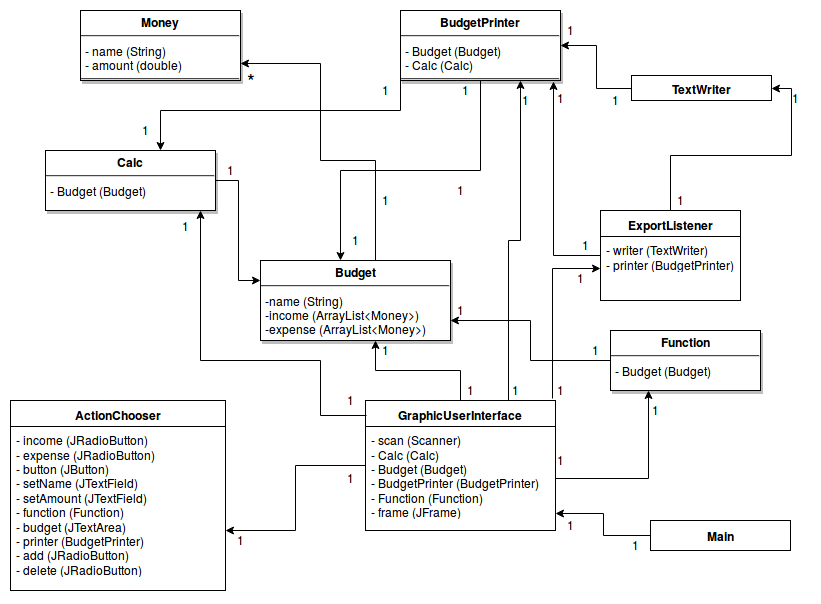

The diagram above was exported from draw.io. Its source (the exported page's mxGraphModel, read from the mxfile embedded in the PNG):
<mxGraphModel dx="876" dy="411" grid="1" gridSize="10" guides="1" tooltips="1" connect="1" arrows="1" fold="1" page="0" pageScale="1.5" pageWidth="826" pageHeight="1169" background="#ffffff" math="0" shadow="0">
  <root>
    <mxCell id="0" style=";html=1;" />
    <mxCell id="1" style=";html=1;" parent="0" />
    <mxCell id="45" value="&lt;p style=&quot;margin: 0px ; margin-top: 4px ; text-align: center&quot;&gt;&lt;strong&gt;Money&lt;br&gt;&lt;/strong&gt;&lt;/p&gt;&lt;hr&gt;&lt;p style=&quot;margin: 0px ; margin-left: 4px&quot;&gt;- name (String)&lt;br&gt;- amount (double)&lt;br&gt;&lt;/p&gt;&lt;hr&gt;" style="shadow=1;fillColor=#FFFFFF;gradientColor=none;verticalAlign=top;align=left;overflow=fill;fontSize=12;fontFamily=Helvetica;html=1" parent="1" vertex="1">
      <mxGeometry x="70" y="40" width="160" height="70" as="geometry" />
    </mxCell>
    <mxCell id="98" style="edgeStyle=orthogonalEdgeStyle;rounded=0;html=1;entryX=1;entryY=0.75;jettySize=auto;orthogonalLoop=1;exitX=0;exitY=0.25;" parent="1" source="47" target="45" edge="1">
      <mxGeometry relative="1" as="geometry">
        <Array as="points">
          <mxPoint x="365" y="190" />
          <mxPoint x="310" y="190" />
          <mxPoint x="310" y="93" />
        </Array>
      </mxGeometry>
    </mxCell>
    <mxCell id="47" value="&lt;p style=&quot;margin: 0px ; margin-top: 4px ; text-align: center&quot;&gt;&lt;strong&gt;Budget&lt;br&gt;&lt;/strong&gt;&lt;/p&gt;&lt;hr&gt;&lt;p style=&quot;margin: 0px ; margin-left: 4px&quot;&gt;-name (String)&lt;br&gt;&lt;/p&gt;&lt;p style=&quot;margin: 0px ; margin-left: 4px&quot;&gt;-income (ArrayList&amp;lt;Money&amp;gt;)&lt;br&gt;-expense (ArrayList&amp;lt;Money&amp;gt;)&lt;br&gt;&lt;/p&gt;&lt;hr&gt;" style="shadow=1;fillColor=#FFFFFF;gradientColor=none;verticalAlign=top;align=left;overflow=fill;fontSize=12;fontFamily=Helvetica;html=1" parent="1" vertex="1">
      <mxGeometry x="250" y="290" width="190" height="80" as="geometry" />
    </mxCell>
    <mxCell id="168" style="edgeStyle=orthogonalEdgeStyle;rounded=0;html=1;entryX=1;entryY=0.75;jettySize=auto;orthogonalLoop=1;" edge="1" parent="1" source="65" target="47">
      <mxGeometry relative="1" as="geometry" />
    </mxCell>
    <mxCell id="65" value="&lt;p style=&quot;margin: 0px ; margin-top: 4px ; text-align: center&quot;&gt;&lt;strong&gt;Function&lt;br&gt;&lt;/strong&gt;&lt;/p&gt;&lt;hr&gt;&lt;p style=&quot;margin: 0px ; margin-left: 4px&quot;&gt;- Budget (Budget)&lt;br&gt;&lt;br&gt;&lt;/p&gt;&lt;hr&gt;&lt;p style=&quot;margin: 0px ; margin-left: 4px&quot;&gt;&lt;br&gt;&lt;/p&gt;" style="shadow=1;fillColor=#FFFFFF;gradientColor=none;verticalAlign=top;align=left;overflow=fill;fontSize=12;fontFamily=Helvetica;html=1" parent="1" vertex="1">
      <mxGeometry x="600" y="360" width="150" height="60" as="geometry" />
    </mxCell>
    <mxCell id="95" style="edgeStyle=orthogonalEdgeStyle;rounded=0;html=1;entryX=0.421;entryY=0;entryPerimeter=0;jettySize=auto;orthogonalLoop=1;" parent="1" source="67" target="47" edge="1">
      <mxGeometry relative="1" as="geometry" />
    </mxCell>
    <mxCell id="103" style="edgeStyle=orthogonalEdgeStyle;rounded=0;html=1;exitX=0;exitY=0.75;entryX=0.676;entryY=0;entryPerimeter=0;jettySize=auto;orthogonalLoop=1;" parent="1" source="67" target="72" edge="1">
      <mxGeometry relative="1" as="geometry">
        <Array as="points">
          <mxPoint x="390" y="140" />
          <mxPoint x="150" y="140" />
        </Array>
      </mxGeometry>
    </mxCell>
    <mxCell id="67" value="&lt;p style=&quot;margin: 0px ; margin-top: 4px ; text-align: center&quot;&gt;&lt;strong&gt;BudgetPrinter&lt;br&gt;&lt;/strong&gt;&lt;/p&gt;&lt;hr&gt;&lt;p style=&quot;margin: 0px ; margin-left: 4px&quot;&gt;- Budget (Budget)&lt;br&gt;- Calc (Calc)&lt;br&gt;&lt;/p&gt;&lt;hr&gt;" style="shadow=1;fillColor=#FFFFFF;gradientColor=none;verticalAlign=top;align=left;overflow=fill;fontSize=12;fontFamily=Helvetica;html=1" parent="1" vertex="1">
      <mxGeometry x="390" y="40" width="160" height="70" as="geometry" />
    </mxCell>
    <mxCell id="129" style="edgeStyle=orthogonalEdgeStyle;rounded=0;html=1;entryX=0;entryY=0.25;jettySize=auto;orthogonalLoop=1;" parent="1" source="72" target="47" edge="1">
      <mxGeometry relative="1" as="geometry" />
    </mxCell>
    <mxCell id="72" value="&lt;p style=&quot;margin: 0px ; margin-top: 4px ; text-align: center&quot;&gt;&lt;b&gt;Calc&lt;/b&gt;&lt;br&gt;&lt;/p&gt;&lt;hr&gt;&lt;p style=&quot;margin: 0px ; margin-left: 4px&quot;&gt;- Budget (Budget)&lt;/p&gt;&lt;p style=&quot;margin: 0px ; margin-left: 4px&quot;&gt;&lt;br&gt;&lt;/p&gt;&lt;hr&gt;&lt;p style=&quot;margin: 0px ; margin-left: 4px&quot;&gt;&lt;br&gt;&lt;/p&gt;" style="shadow=1;fillColor=#FFFFFF;gradientColor=none;verticalAlign=top;align=left;overflow=fill;fontSize=12;fontFamily=Helvetica;html=1" parent="1" vertex="1">
      <mxGeometry x="35" y="180" width="170" height="60" as="geometry" />
    </mxCell>
    <mxCell id="97" style="edgeStyle=orthogonalEdgeStyle;rounded=0;html=1;exitX=0;exitY=0.25;entryX=0;entryY=0.25;jettySize=auto;orthogonalLoop=1;" parent="1" source="47" target="47" edge="1">
      <mxGeometry relative="1" as="geometry" />
    </mxCell>
    <mxCell id="104" value="&lt;font style=&quot;font-size: 20px&quot;&gt;*&lt;/font&gt;" style="text;html=1;resizable=0;points=[];autosize=1;align=left;verticalAlign=top;spacingTop=-4;" parent="1" vertex="1">
      <mxGeometry x="235" y="95" width="20" height="20" as="geometry" />
    </mxCell>
    <mxCell id="105" value="1" style="text;html=1;resizable=0;points=[];autosize=1;align=left;verticalAlign=top;spacingTop=-4;" parent="1" vertex="1">
      <mxGeometry x="130" y="150" width="20" height="20" as="geometry" />
    </mxCell>
    <mxCell id="107" value="1" style="text;html=1;resizable=0;points=[];autosize=1;align=left;verticalAlign=top;spacingTop=-4;" parent="1" vertex="1">
      <mxGeometry x="370" y="110" width="20" height="20" as="geometry" />
    </mxCell>
    <mxCell id="108" value="1" style="text;html=1;resizable=0;points=[];autosize=1;align=left;verticalAlign=top;spacingTop=-4;" parent="1" vertex="1">
      <mxGeometry x="370" y="220" width="20" height="20" as="geometry" />
    </mxCell>
    <mxCell id="109" value="1" style="text;html=1;resizable=0;points=[];autosize=1;align=left;verticalAlign=top;spacingTop=-4;" parent="1" vertex="1">
      <mxGeometry x="215" y="190" width="20" height="20" as="geometry" />
    </mxCell>
    <mxCell id="114" value="1" style="text;html=1;resizable=0;points=[];autosize=1;align=left;verticalAlign=top;spacingTop=-4;" parent="1" vertex="1">
      <mxGeometry x="340" y="260" width="20" height="20" as="geometry" />
    </mxCell>
    <mxCell id="117" value="1" style="text;html=1;resizable=0;points=[];autosize=1;align=left;verticalAlign=top;spacingTop=-4;" parent="1" vertex="1">
      <mxGeometry x="580" y="370" width="20" height="20" as="geometry" />
    </mxCell>
    <mxCell id="118" value="1" style="text;html=1;resizable=0;points=[];autosize=1;align=left;verticalAlign=top;spacingTop=-4;" parent="1" vertex="1">
      <mxGeometry x="450" y="110" width="20" height="20" as="geometry" />
    </mxCell>
    <mxCell id="119" value="1" style="text;html=1;resizable=0;points=[];autosize=1;align=left;verticalAlign=top;spacingTop=-4;" parent="1" vertex="1">
      <mxGeometry x="445" y="210" width="20" height="20" as="geometry" />
    </mxCell>
    <mxCell id="134" style="edgeStyle=orthogonalEdgeStyle;rounded=0;html=1;entryX=0.605;entryY=1;entryPerimeter=0;jettySize=auto;orthogonalLoop=1;" parent="1" source="120" target="47" edge="1">
      <mxGeometry relative="1" as="geometry" />
    </mxCell>
    <mxCell id="162" style="edgeStyle=orthogonalEdgeStyle;rounded=0;html=1;entryX=1;entryY=0.634;entryPerimeter=0;jettySize=auto;orthogonalLoop=1;" parent="1" source="120" target="159" edge="1">
      <mxGeometry relative="1" as="geometry" />
    </mxCell>
    <mxCell id="166" style="edgeStyle=orthogonalEdgeStyle;rounded=0;html=1;entryX=0.75;entryY=1;jettySize=auto;orthogonalLoop=1;exitX=0.75;exitY=0;" edge="1" parent="1" source="120" target="67">
      <mxGeometry relative="1" as="geometry">
        <Array as="points">
          <mxPoint x="498" y="270" />
          <mxPoint x="510" y="270" />
        </Array>
      </mxGeometry>
    </mxCell>
    <mxCell id="179" style="edgeStyle=orthogonalEdgeStyle;rounded=0;html=1;jettySize=auto;orthogonalLoop=1;exitX=0.984;exitY=-0.015;exitPerimeter=0;" edge="1" parent="1" source="120" target="171">
      <mxGeometry relative="1" as="geometry">
        <Array as="points">
          <mxPoint x="542" y="298" />
        </Array>
      </mxGeometry>
    </mxCell>
    <mxCell id="120" value="&lt;b&gt;GraphicUserInterface&lt;/b&gt;" style="swimlane;html=1;fontStyle=0;childLayout=stackLayout;horizontal=1;startSize=26;fillColor=none;horizontalStack=0;resizeParent=1;resizeLast=0;collapsible=1;marginBottom=0;swimlaneFillColor=#ffffff;" parent="1" vertex="1">
      <mxGeometry x="355" y="430" width="190" height="130" as="geometry" />
    </mxCell>
    <mxCell id="123" value="- scan (Scanner)&lt;br&gt;- Calc (Calc)&lt;br&gt;- Budget (Budget)&lt;br&gt;- BudgetPrinter (BudgetPrinter)&lt;br&gt;- Function (Function)&lt;br&gt;- frame (JFrame)&lt;br&gt;" style="text;html=1;strokeColor=none;fillColor=none;align=left;verticalAlign=top;spacingLeft=4;spacingRight=4;whiteSpace=wrap;overflow=hidden;rotatable=0;points=[[0,0.5],[1,0.5]];portConstraint=eastwest;" parent="120" vertex="1">
      <mxGeometry y="26" width="190" height="104" as="geometry" />
    </mxCell>
    <mxCell id="132" style="edgeStyle=orthogonalEdgeStyle;rounded=0;html=1;jettySize=auto;orthogonalLoop=1;" parent="1" source="125" target="67" edge="1">
      <mxGeometry relative="1" as="geometry" />
    </mxCell>
    <mxCell id="125" value="&lt;b&gt;TextWriter&lt;/b&gt;" style="swimlane;html=1;fontStyle=0;childLayout=stackLayout;horizontal=1;startSize=26;fillColor=none;horizontalStack=0;resizeParent=1;resizeLast=0;collapsible=1;marginBottom=0;swimlaneFillColor=#ffffff;" parent="1" vertex="1">
      <mxGeometry x="621" y="105" width="140" height="25" as="geometry" />
    </mxCell>
    <mxCell id="133" style="edgeStyle=orthogonalEdgeStyle;rounded=0;html=1;exitX=0.5;exitY=1;entryX=0.5;entryY=1;jettySize=auto;orthogonalLoop=1;" parent="1" edge="1">
      <mxGeometry relative="1" as="geometry">
        <mxPoint x="165" y="410" as="sourcePoint" />
        <mxPoint x="165" y="410" as="targetPoint" />
      </mxGeometry>
    </mxCell>
    <mxCell id="135" style="edgeStyle=orthogonalEdgeStyle;rounded=0;html=1;entryX=0.25;entryY=1;jettySize=auto;orthogonalLoop=1;" parent="1" source="123" target="65" edge="1">
      <mxGeometry relative="1" as="geometry" />
    </mxCell>
    <mxCell id="140" style="edgeStyle=orthogonalEdgeStyle;rounded=0;html=1;jettySize=auto;orthogonalLoop=1;" parent="1" target="72" edge="1">
      <mxGeometry relative="1" as="geometry">
        <Array as="points">
          <mxPoint x="310" y="445" />
          <mxPoint x="310" y="390" />
          <mxPoint x="190" y="390" />
        </Array>
        <mxPoint x="356" y="445" as="sourcePoint" />
      </mxGeometry>
    </mxCell>
    <mxCell id="145" value="1" style="text;html=1;resizable=0;points=[];autosize=1;align=left;verticalAlign=top;spacingTop=-4;" parent="1" vertex="1">
      <mxGeometry x="335" y="420" width="20" height="20" as="geometry" />
    </mxCell>
    <mxCell id="146" value="1" style="text;html=1;resizable=0;points=[];autosize=1;align=left;verticalAlign=top;spacingTop=-4;" parent="1" vertex="1">
      <mxGeometry x="545" y="480" width="20" height="20" as="geometry" />
    </mxCell>
    <mxCell id="148" value="1" style="text;html=1;resizable=0;points=[];autosize=1;align=left;verticalAlign=top;spacingTop=-4;" parent="1" vertex="1">
      <mxGeometry x="455" y="410" width="20" height="20" as="geometry" />
    </mxCell>
    <mxCell id="150" value="1" style="text;html=1;resizable=0;points=[];autosize=1;align=left;verticalAlign=top;spacingTop=-4;" parent="1" vertex="1">
      <mxGeometry x="445" y="330" width="20" height="20" as="geometry" />
    </mxCell>
    <mxCell id="151" value="1" style="text;html=1;resizable=0;points=[];autosize=1;align=left;verticalAlign=top;spacingTop=-4;" parent="1" vertex="1">
      <mxGeometry x="500" y="410" width="20" height="20" as="geometry" />
    </mxCell>
    <mxCell id="154" value="1" style="text;html=1;resizable=0;points=[];autosize=1;align=left;verticalAlign=top;spacingTop=-4;" parent="1" vertex="1">
      <mxGeometry x="600" y="120" width="20" height="20" as="geometry" />
    </mxCell>
    <mxCell id="155" value="1" style="text;html=1;resizable=0;points=[];autosize=1;align=left;verticalAlign=top;spacingTop=-4;" parent="1" vertex="1">
      <mxGeometry x="555" y="50" width="20" height="20" as="geometry" />
    </mxCell>
    <mxCell id="156" value="1" style="text;html=1;resizable=0;points=[];autosize=1;align=left;verticalAlign=top;spacingTop=-4;" parent="1" vertex="1">
      <mxGeometry x="510" y="120" width="20" height="20" as="geometry" />
    </mxCell>
    <mxCell id="157" value="1" style="text;html=1;resizable=0;points=[];autosize=1;align=left;verticalAlign=top;spacingTop=-4;" parent="1" vertex="1">
      <mxGeometry x="640" y="430" width="20" height="20" as="geometry" />
    </mxCell>
    <mxCell id="158" value="&lt;b&gt;ActionChooser&lt;/b&gt;" style="swimlane;html=1;fontStyle=0;childLayout=stackLayout;horizontal=1;startSize=26;fillColor=none;horizontalStack=0;resizeParent=1;resizeLast=0;collapsible=1;marginBottom=0;swimlaneFillColor=#ffffff;" parent="1" vertex="1">
      <mxGeometry y="430" width="215" height="190" as="geometry" />
    </mxCell>
    <mxCell id="159" value="- income (JRadioButton) &lt;br&gt;- expense (JRadioButton)&lt;br&gt;- button (JButton)&lt;br&gt;- setName (JTextField)&lt;br&gt;- setAmount (JTextField)&lt;br&gt;- function (Function)&lt;br&gt;- budget (JTextArea) &lt;br&gt;- printer (BudgetPrinter)&lt;br&gt;- add (JRadioButton)&lt;br&gt;- delete (JRadioButton)" style="text;html=1;strokeColor=none;fillColor=none;align=left;verticalAlign=top;spacingLeft=4;spacingRight=4;whiteSpace=wrap;overflow=hidden;rotatable=0;points=[[0,0.5],[1,0.5]];portConstraint=eastwest;" parent="158" vertex="1">
      <mxGeometry y="26" width="215" height="164" as="geometry" />
    </mxCell>
    <mxCell id="165" value="1" style="text;html=1;resizable=0;points=[];autosize=1;align=left;verticalAlign=top;spacingTop=-4;" parent="1" vertex="1">
      <mxGeometry x="225" y="560" width="20" height="20" as="geometry" />
    </mxCell>
    <mxCell id="177" style="edgeStyle=orthogonalEdgeStyle;rounded=0;html=1;entryX=1;entryY=0.5;jettySize=auto;orthogonalLoop=1;" edge="1" parent="1" source="169" target="125">
      <mxGeometry relative="1" as="geometry" />
    </mxCell>
    <mxCell id="182" style="edgeStyle=orthogonalEdgeStyle;rounded=0;html=1;entryX=0.956;entryY=1.014;entryPerimeter=0;jettySize=auto;orthogonalLoop=1;" edge="1" parent="1" source="169" target="67">
      <mxGeometry relative="1" as="geometry" />
    </mxCell>
    <mxCell id="169" value="&lt;b&gt;ExportListener&lt;/b&gt;" style="swimlane;html=1;fontStyle=0;childLayout=stackLayout;horizontal=1;startSize=26;fillColor=none;horizontalStack=0;resizeParent=1;resizeLast=0;collapsible=1;marginBottom=0;swimlaneFillColor=#ffffff;" vertex="1" parent="1">
      <mxGeometry x="590" y="240" width="140" height="90" as="geometry" />
    </mxCell>
    <mxCell id="171" value="- writer (TextWriter)&lt;br&gt;- printer (BudgetPrinter)" style="text;html=1;strokeColor=none;fillColor=none;align=left;verticalAlign=top;spacingLeft=4;spacingRight=4;whiteSpace=wrap;overflow=hidden;rotatable=0;points=[[0,0.5],[1,0.5]];portConstraint=eastwest;" vertex="1" parent="169">
      <mxGeometry y="26" width="140" height="64" as="geometry" />
    </mxCell>
    <mxCell id="174" value="1" style="text;html=1;resizable=0;points=[];autosize=1;align=left;verticalAlign=top;spacingTop=-4;" vertex="1" parent="1">
      <mxGeometry x="780" y="118" width="20" height="20" as="geometry" />
    </mxCell>
    <mxCell id="176" value="1" style="text;html=1;resizable=0;points=[];autosize=1;align=left;verticalAlign=top;spacingTop=-4;" vertex="1" parent="1">
      <mxGeometry x="665" y="220" width="20" height="20" as="geometry" />
    </mxCell>
    <mxCell id="180" value="1" style="text;html=1;resizable=0;points=[];autosize=1;align=left;verticalAlign=top;spacingTop=-4;" vertex="1" parent="1">
      <mxGeometry x="565" y="298" width="20" height="20" as="geometry" />
    </mxCell>
    <mxCell id="181" value="1" style="text;html=1;resizable=0;points=[];autosize=1;align=left;verticalAlign=top;spacingTop=-4;" vertex="1" parent="1">
      <mxGeometry x="545" y="410" width="20" height="20" as="geometry" />
    </mxCell>
    <mxCell id="184" value="1" style="text;html=1;resizable=0;points=[];autosize=1;align=left;verticalAlign=top;spacingTop=-4;" vertex="1" parent="1">
      <mxGeometry x="545" y="118" width="20" height="20" as="geometry" />
    </mxCell>
    <mxCell id="185" value="1" style="text;html=1;resizable=0;points=[];autosize=1;align=left;verticalAlign=top;spacingTop=-4;" vertex="1" parent="1">
      <mxGeometry x="570" y="265" width="20" height="20" as="geometry" />
    </mxCell>
    <mxCell id="186" value="1" style="text;html=1;resizable=0;points=[];autosize=1;align=left;verticalAlign=top;spacingTop=-4;" vertex="1" parent="1">
      <mxGeometry x="335" y="498" width="20" height="20" as="geometry" />
    </mxCell>
    <mxCell id="187" value="1" style="text;html=1;resizable=0;points=[];autosize=1;align=left;verticalAlign=top;spacingTop=-4;" vertex="1" parent="1">
      <mxGeometry x="170" y="246" width="20" height="20" as="geometry" />
    </mxCell>
    <mxCell id="188" value="1" style="text;html=1;resizable=0;points=[];autosize=1;align=left;verticalAlign=top;spacingTop=-4;" vertex="1" parent="1">
      <mxGeometry x="370" y="370" width="20" height="20" as="geometry" />
    </mxCell>
    <mxCell id="193" style="edgeStyle=orthogonalEdgeStyle;rounded=0;html=1;entryX=1;entryY=0.837;entryPerimeter=0;jettySize=auto;orthogonalLoop=1;" edge="1" parent="1" source="189" target="123">
      <mxGeometry relative="1" as="geometry" />
    </mxCell>
    <mxCell id="189" value="&lt;b&gt;Main&lt;/b&gt;" style="swimlane;html=1;fontStyle=0;childLayout=stackLayout;horizontal=1;startSize=30;fillColor=none;horizontalStack=0;resizeParent=1;resizeLast=0;collapsible=1;marginBottom=0;swimlaneFillColor=#ffffff;" vertex="1" parent="1">
      <mxGeometry x="640" y="550" width="140" height="30" as="geometry" />
    </mxCell>
    <mxCell id="194" value="1" style="text;html=1;resizable=0;points=[];autosize=1;align=left;verticalAlign=top;spacingTop=-4;" vertex="1" parent="1">
      <mxGeometry x="620" y="565" width="20" height="20" as="geometry" />
    </mxCell>
    <mxCell id="196" value="1" style="text;html=1;resizable=0;points=[];autosize=1;align=left;verticalAlign=top;spacingTop=-4;" vertex="1" parent="1">
      <mxGeometry x="555" y="545" width="20" height="20" as="geometry" />
    </mxCell>
  </root>
</mxGraphModel>